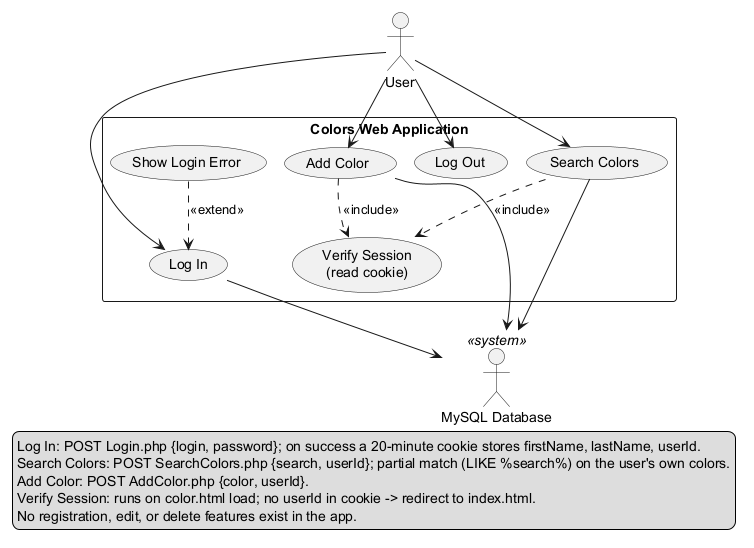

The diagram above was rendered by PlantUML. Its source (embedded in the PNG):
@startuml usecase
!pragma layout smetana
' Use Case Diagram - Colors web application (Labs 1-3)
skinparam packageStyle rectangle

actor User
actor "MySQL Database" as DB <<system>>

rectangle "Colors Web Application" {
  usecase "Log In" as UC_Login
  usecase "Search Colors" as UC_Search
  usecase "Add Color" as UC_Add
  usecase "Log Out" as UC_Logout
  usecase "Verify Session\n(read cookie)" as UC_Session
  usecase "Show Login Error" as UC_LoginErr
}

User --> UC_Login
User --> UC_Search
User --> UC_Add
User --> UC_Logout

UC_Search ..> UC_Session : <<include>>
UC_Add ..> UC_Session : <<include>>
UC_LoginErr ..> UC_Login : <<extend>>

UC_Login --> DB
UC_Search --> DB
UC_Add --> DB

legend bottom
  Log In: POST Login.php {login, password}; on success a 20-minute cookie stores firstName, lastName, userId.
  Search Colors: POST SearchColors.php {search, userId}; partial match (LIKE %search%) on the user's own colors.
  Add Color: POST AddColor.php {color, userId}.
  Verify Session: runs on color.html load; no userId in cookie -> redirect to index.html.
  No registration, edit, or delete features exist in the app.
end legend
@enduml